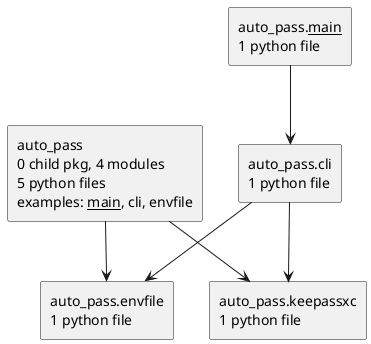

The diagram above was rendered by PlantUML. Its source (embedded in the PNG):
@startuml packages_auto-pass
set namespaceSeparator none
top to bottom direction
skinparam componentStyle rectangle
rectangle "auto_pass\n0 child pkg, 4 modules\n5 python files\nexamples: __main__, cli, envfile" as auto_pass
rectangle "auto_pass.__main__\n1 python file" as auto_pass.__main__
rectangle "auto_pass.cli\n1 python file" as auto_pass.cli
rectangle "auto_pass.envfile\n1 python file" as auto_pass.envfile
rectangle "auto_pass.keepassxc\n1 python file" as auto_pass.keepassxc
auto_pass --> auto_pass.envfile
auto_pass --> auto_pass.keepassxc
auto_pass.__main__ --> auto_pass.cli
auto_pass.cli --> auto_pass.envfile
auto_pass.cli --> auto_pass.keepassxc
@enduml